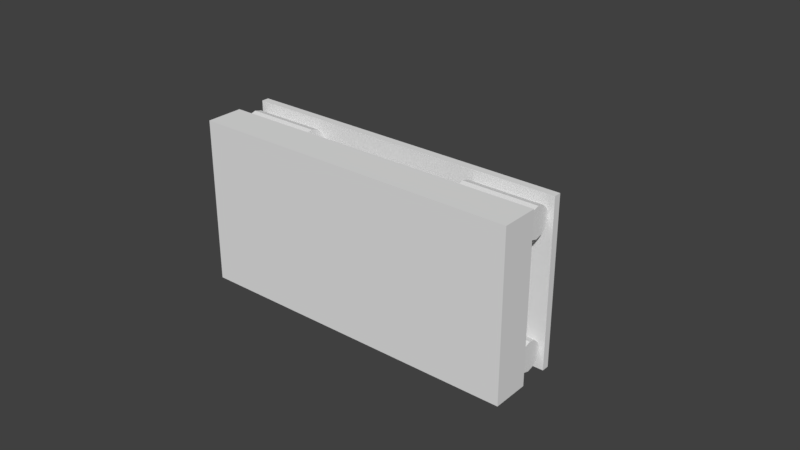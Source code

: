# Source: target_plate.blend  (saved by Blender 2.79.0; exported with 4.5.12 LTS)
import bpy
from mathutils import Matrix  # noqa: F401  (used for matrix-valued properties, if any)

bpy.ops.wm.read_factory_settings(use_empty=True)
scene = bpy.context.scene
scene.name = 'Scene'

# ---- collections
col_collection_1 = bpy.data.collections.new('Collection 1'); scene.collection.children.link(col_collection_1)
col_collection_1.hide_render = True
col_collection_1.hide_viewport = True
col_collection_2 = bpy.data.collections.new('Collection 2'); scene.collection.children.link(col_collection_2)
col_collection_2.hide_render = True
col_collection_2.hide_viewport = True
col_collection_3 = bpy.data.collections.new('Collection 3'); scene.collection.children.link(col_collection_3)

# ---- materials (node trees are filled in below, after node groups)
mat_targetplate = bpy.data.materials.new('TargetPlate')
mat_targetplate.alpha_threshold = 0.0
mat_targetplate.use_transparent_shadow = False
mat_targetplate.roughness = 0.5
mat_velcro = bpy.data.materials.new('Velcro')
mat_velcro.alpha_threshold = 0.0
mat_velcro.use_transparent_shadow = False
mat_velcro.diffuse_color = (0.00637, 0.00637, 0.00637, 1.0)
mat_velcro.roughness = 0.5

# ---- material node trees

# ---- world
world_world = bpy.data.worlds.new('World'); scene.world = world_world
world_world.color = (0.05088, 0.05088, 0.05088)
world_world.use_sun_shadow = False
world_world.sun_shadow_jitter_overblur = 0.0
world_world.cycles.sampling_method = 'MANUAL'

# ---- meshes
me_cube = bpy.data.meshes.new('Cube')
me_cube.from_pydata([(-4.445, -4.445, 1.0), (-4.445, -4.445, 2.0), (-4.445, 4.445, 1.0), (-4.445, 4.445, 2.0), (4.445, -4.445, 1.0), (4.445, -4.445, 2.0), (4.445, 4.445, 1.0), (4.445, 4.445, 2.0), (-3.778, 3.334, -1.082e-07), (-3.778, -3.334, -1.103e-08), (3.778, 3.334, -1.082e-07), (3.778, -3.334, -1.103e-08), (-4.445, 1.482, 1.0), (-4.445, -1.482, 1.0), (-4.445, -1.482, 2.0), (-4.445, 1.482, 2.0), (4.445, -1.482, 1.0), (4.445, 1.482, 1.0), (4.445, 1.482, 2.0), (4.445, -1.482, 2.0), (-3.778, 1.111, -7.58e-08), (-3.778, -1.111, -4.341e-08), (3.778, -1.111, -4.341e-08), (3.778, 1.111, -7.58e-08), (-4.112, -3.334, 0.5), (4.112, -3.334, 0.5), (4.112, 3.334, 0.5), (-4.112, 3.334, 0.5), (4.112, 1.111, 0.5), (4.112, -1.111, 0.5), (-4.112, -1.111, 0.5), (-4.112, 1.111, 0.5)], [], [(12, 15, 3, 2), (2, 3, 7, 6), (16, 19, 5, 4), (4, 5, 1, 0), (25, 24, 9, 11), (19, 14, 1, 5), (21, 22, 11, 9), (27, 26, 10, 8), (31, 27, 8, 20), (29, 25, 11, 22), (26, 28, 23, 10), (31, 28, 29, 30), (24, 30, 21, 9), (20, 23, 28, 31), (8, 10, 23, 20), (7, 3, 15, 18), (18, 15, 14, 19), (6, 7, 18, 17), (17, 18, 19, 16), (0, 1, 14, 13), (13, 14, 15, 12), (13, 12, 31, 30), (0, 13, 30, 24), (17, 16, 29, 28), (6, 17, 28, 26), (16, 4, 25, 29), (12, 2, 27, 31), (2, 6, 26, 27), (4, 0, 24, 25), (30, 29, 22, 21)])
me_cube.use_remesh_preserve_volume = False
me_cube.use_remesh_preserve_attributes = False
me_cube.use_mirror_vertex_groups = False
me_cube.update()
me_cube_001 = bpy.data.meshes.new('Cube.001')
me_cube_001.from_pydata([(-5.715, -5.715, 1.0), (-5.715, -5.715, 2.0), (-5.715, 5.715, 1.0), (-5.715, 5.715, 2.0), (5.715, -5.715, 1.0), (5.715, -5.715, 2.0), (5.715, 5.715, 1.0), (5.715, 5.715, 2.0), (-2.858, 2.858, -5.96e-08), (-2.858, -2.858, -5.96e-08), (2.858, 2.858, -5.96e-08), (2.858, -2.858, -5.96e-08)], [], [(0, 1, 3, 2), (2, 3, 7, 6), (6, 7, 5, 4), (4, 5, 1, 0), (4, 0, 9, 11), (7, 3, 1, 5), (8, 10, 11, 9), (2, 6, 10, 8), (0, 2, 8, 9), (6, 4, 11, 10)])
me_cube_001.use_remesh_preserve_volume = False
me_cube_001.use_remesh_preserve_attributes = False
me_cube_001.use_mirror_vertex_groups = False
me_cube_001.update()
me_cube_002 = bpy.data.meshes.new('Cube.002')
me_cube_002.from_pydata([(-4.445, -2.223, 1.0), (-4.445, -2.223, 2.0), (-4.445, 2.223, 1.0), (-4.445, 2.223, 2.0), (4.445, -2.223, 1.0), (4.445, -2.223, 2.0), (4.445, 2.223, 1.0), (4.445, 2.223, 2.0), (-4.445, -2.223, -1.192e-07), (4.445, -2.223, -1.192e-07), (-4.445, 2.223, -1.192e-07), (4.445, 2.223, -1.192e-07), (4.445, -1.141, -1.017e-07), (4.445, 1.141, -1.367e-07), (-4.445, 1.141, -1.367e-07), (-4.445, -1.141, -1.017e-07), (-3.382, -2.223, -1.192e-07), (3.382, -2.223, -1.192e-07), (3.382, 2.223, -1.192e-07), (-3.382, 2.223, -1.192e-07), (-3.382, -1.141, -1.017e-07), (3.382, -1.141, -1.017e-07), (-3.382, 1.141, -1.367e-07), (3.382, 1.141, -1.367e-07), (4.445, -2.223, 0.2), (3.382, -2.223, 0.2), (4.445, 2.223, 0.2), (4.445, 1.141, 0.2), (-4.445, -1.141, 0.2), (-4.445, -2.223, 0.2), (-3.382, 2.223, 0.2), (-4.445, 2.223, 0.2), (4.445, -1.141, 0.2), (-4.445, 1.141, 0.2), (3.382, -1.141, 0.2), (3.382, 1.141, 0.2), (-3.382, -2.223, 0.2), (3.382, 2.223, 0.2), (-3.382, -1.141, 0.2), (-3.382, 1.141, 0.2), (-4.3, 1.7, 0.2), (-2.3, 1.7, 0.2), (-4.3, 1.5, 0.2536), (-2.3, 1.5, 0.2536), (-4.3, 1.354, 0.4), (-2.3, 1.354, 0.4), (-4.3, 1.3, 0.6), (-2.3, 1.3, 0.6), (-4.3, 1.354, 0.8), (-2.3, 1.354, 0.8), (-4.3, 1.5, 0.9464), (-2.3, 1.5, 0.9464), (-4.3, 1.7, 1.0), (-2.3, 1.7, 1.0), (-4.3, 1.9, 0.9464), (-2.3, 1.9, 0.9464), (-4.3, 2.046, 0.8), (-2.3, 2.046, 0.8), (-4.3, 2.1, 0.6), (-2.3, 2.1, 0.6), (-4.3, 2.046, 0.4), (-2.3, 2.046, 0.4), (-4.3, 1.9, 0.2536), (-2.3, 1.9, 0.2536), (2.3, 1.7, 0.2), (4.3, 1.7, 0.2), (2.3, 1.5, 0.2536), (4.3, 1.5, 0.2536), (2.3, 1.354, 0.4), (4.3, 1.354, 0.4), (2.3, 1.3, 0.6), (4.3, 1.3, 0.6), (2.3, 1.354, 0.8), (4.3, 1.354, 0.8), (2.3, 1.5, 0.9464), (4.3, 1.5, 0.9464), (2.3, 1.7, 1.0), (4.3, 1.7, 1.0), (2.3, 1.9, 0.9464), (4.3, 1.9, 0.9464), (2.3, 2.046, 0.8), (4.3, 2.046, 0.8), (2.3, 2.1, 0.6), (4.3, 2.1, 0.6), (2.3, 2.046, 0.4), (4.3, 2.046, 0.4), (2.3, 1.9, 0.2536), (4.3, 1.9, 0.2536), (2.3, -1.7, 0.2), (4.3, -1.7, 0.2), (2.3, -1.9, 0.2536), (4.3, -1.9, 0.2536), (2.3, -2.046, 0.4), (4.3, -2.046, 0.4), (2.3, -2.1, 0.6), (4.3, -2.1, 0.6), (2.3, -2.046, 0.8), (4.3, -2.046, 0.8), (2.3, -1.9, 0.9464), (4.3, -1.9, 0.9464), (2.3, -1.7, 1.0), (4.3, -1.7, 1.0), (2.3, -1.5, 0.9464), (4.3, -1.5, 0.9464), (2.3, -1.354, 0.8), (4.3, -1.354, 0.8), (2.3, -1.3, 0.6), (4.3, -1.3, 0.6), (2.3, -1.354, 0.4), (4.3, -1.354, 0.4), (2.3, -1.5, 0.2536), (4.3, -1.5, 0.2536), (-4.3, -1.7, 0.2), (-2.3, -1.7, 0.2), (-4.3, -1.9, 0.2536), (-2.3, -1.9, 0.2536), (-4.3, -2.046, 0.4), (-2.3, -2.046, 0.4), (-4.3, -2.1, 0.6), (-2.3, -2.1, 0.6), (-4.3, -2.046, 0.8), (-2.3, -2.046, 0.8), (-4.3, -1.9, 0.9464), (-2.3, -1.9, 0.9464), (-4.3, -1.7, 1.0), (-2.3, -1.7, 1.0), (-4.3, -1.5, 0.9464), (-2.3, -1.5, 0.9464), (-4.3, -1.354, 0.8), (-2.3, -1.354, 0.8), (-4.3, -1.3, 0.6), (-2.3, -1.3, 0.6), (-4.3, -1.354, 0.4), (-2.3, -1.354, 0.4), (-4.3, -1.5, 0.2536), (-2.3, -1.5, 0.2536)], [], [(2, 6, 4, 0), (16, 36, 29, 8), (23, 35, 39, 22), (22, 14, 10, 19), (12, 32, 24, 9), (11, 26, 27, 13), (20, 38, 34, 21), (16, 8, 15, 20), (10, 31, 30, 19), (19, 30, 37, 18), (7, 5, 4, 6), (1, 3, 2, 0), (24, 32, 34, 25), (9, 17, 21, 12), (17, 16, 20, 21), (8, 29, 28, 15), (35, 37, 30, 39), (13, 23, 18, 11), (23, 22, 19, 18), (7, 3, 1, 5), (27, 26, 37, 35), (25, 34, 38, 36), (3, 7, 6, 2), (5, 1, 0, 4), (36, 38, 28, 29), (39, 30, 31, 33), (14, 33, 31, 10), (17, 25, 36, 16), (9, 24, 25, 17), (18, 37, 26, 11), (40, 41, 43, 42), (42, 43, 45, 44), (44, 45, 47, 46), (46, 47, 49, 48), (48, 49, 51, 50), (50, 51, 53, 52), (52, 53, 55, 54), (54, 55, 57, 56), (56, 57, 59, 58), (58, 59, 61, 60), (43, 41, 63, 61, 59, 57, 55, 53, 51, 49, 47, 45), (60, 61, 63, 62), (62, 63, 41, 40), (40, 42, 44, 46, 48, 50, 52, 54, 56, 58, 60, 62), (12, 13, 27, 32), (32, 27, 35, 34), (34, 35, 23, 21), (21, 23, 13, 12), (39, 38, 20, 22), (22, 20, 15, 14), (14, 15, 28, 33), (33, 28, 38, 39), (64, 65, 67, 66), (66, 67, 69, 68), (68, 69, 71, 70), (70, 71, 73, 72), (72, 73, 75, 74), (74, 75, 77, 76), (76, 77, 79, 78), (78, 79, 81, 80), (80, 81, 83, 82), (82, 83, 85, 84), (67, 65, 87, 85, 83, 81, 79, 77, 75, 73, 71, 69), (84, 85, 87, 86), (86, 87, 65, 64), (64, 66, 68, 70, 72, 74, 76, 78, 80, 82, 84, 86), (88, 89, 91, 90), (90, 91, 93, 92), (92, 93, 95, 94), (94, 95, 97, 96), (96, 97, 99, 98), (98, 99, 101, 100), (100, 101, 103, 102), (102, 103, 105, 104), (104, 105, 107, 106), (106, 107, 109, 108), (91, 89, 111, 109, 107, 105, 103, 101, 99, 97, 95, 93), (108, 109, 111, 110), (110, 111, 89, 88), (88, 90, 92, 94, 96, 98, 100, 102, 104, 106, 108, 110), (112, 113, 115, 114), (114, 115, 117, 116), (116, 117, 119, 118), (118, 119, 121, 120), (120, 121, 123, 122), (122, 123, 125, 124), (124, 125, 127, 126), (126, 127, 129, 128), (128, 129, 131, 130), (130, 131, 133, 132), (115, 113, 135, 133, 131, 129, 127, 125, 123, 121, 119, 117), (132, 133, 135, 134), (134, 135, 113, 112), (112, 114, 116, 118, 120, 122, 124, 126, 128, 130, 132, 134)])
me_cube_002.polygons.foreach_set('material_index', [0, 0, 0, 1, 0, 0, 0, 1, 0, 0, 0, 0, 0, 1, 1, 0, 0, 1, 1, 0, 0, 0, 0, 0, 0, 0, 0, 0, 0, 0, 0, 0, 0, 0, 0, 0, 0, 0, 0, 0, 0, 0, 0, 0, 0, 0, 0, 0, 0, 0, 0, 0, 0, 0, 0, 0, 0, 0, 0, 0, 0, 0, 0, 0, 0, 0, 0, 0, 0, 0, 0, 0, 0, 0, 0, 0, 0, 0, 0, 0, 0, 0, 0, 0, 0, 0, 0, 0, 0, 0, 0, 0, 0, 0])
me_cube_002.materials.append(mat_targetplate)
me_cube_002.materials.append(mat_velcro)
me_cube_002.use_remesh_preserve_volume = False
me_cube_002.use_remesh_preserve_attributes = False
me_cube_002.use_mirror_vertex_groups = False
me_cube_002.update()

# ---- objects
ob_fullplate = bpy.data.objects.new('FullPlate', me_cube)
ob_largeplate = bpy.data.objects.new('LargePlate', me_cube_001)
ob_halfplate = bpy.data.objects.new('HalfPlate', me_cube_002)

# ---- transforms, parenting, visibility, modifiers, constraints
ob_fullplate.location = (0.0, 0.0, 0.0)
ob_fullplate.rotation_euler = (1.571, -0.0, 0.0)
ob_fullplate.lineart.crease_threshold = 0.0
ob_largeplate.location = (0.0, 0.0, 0.0)
ob_largeplate.rotation_euler = (1.571, -0.0, 0.0)
ob_largeplate.lineart.crease_threshold = 0.0
ob_halfplate.location = (0.0, 0.0, 0.0)
ob_halfplate.rotation_euler = (1.571, -0.0, 0.0)
ob_halfplate.lineart.crease_threshold = 0.0

# ---- collection membership
col_collection_1.objects.link(ob_fullplate)
col_collection_2.objects.link(ob_largeplate)
col_collection_3.objects.link(ob_halfplate)

# ---- scene / render settings (as saved in the file)
scene.frame_start = 1; scene.frame_end = 250; scene.frame_set(1)
scene.render.engine = 'BLENDER_EEVEE_NEXT'
scene.render.resolution_percentage = 50
scene.render.dither_intensity = 0.0
scene.cycles.use_denoising = False
scene.cycles.samples = 128
scene.cycles.sampling_pattern = 'TABULATED_SOBOL'
scene.cycles.use_adaptive_sampling = False
scene.cycles.use_light_tree = False
scene.cycles.blur_glossy = 0.0
scene.cycles.sample_clamp_indirect = 0.0
scene.view_settings.view_transform = 'Standard'
scene.unit_settings.scale_length = 0.01
bpy.context.view_layer.update()

# ---- added for rendering (the .blend has no active camera and no usable light): camera, sun
cam_auto = bpy.data.cameras.new('AutoCamera')
cam_auto.lens = 50.0
cam_auto.sensor_width = 36.0
cam_auto.clip_end = 1000.0
ob_auto_camera = bpy.data.objects.new('AutoCamera', cam_auto)
scene.collection.objects.link(ob_auto_camera)
ob_auto_camera.location = (15.5109, -18.6131, 12.4087)
ob_auto_camera.rotation_euler = (1.09748, -7.21219e-08, 0.694738)
scene.camera = ob_auto_camera
light_auto_sun = bpy.data.lights.new('AutoSun', 'SUN')
light_auto_sun.energy = 3.0
light_auto_sun.angle = 0.0523599
ob_auto_sun = bpy.data.objects.new('AutoSun', light_auto_sun)
scene.collection.objects.link(ob_auto_sun)
ob_auto_sun.rotation_euler = (0.872665, 0.174533, 0.523599)
bpy.context.view_layer.update()
